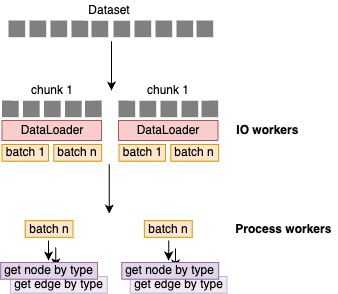

The diagram above was exported from draw.io. Its source (the exported page's mxGraphModel, read from the mxfile embedded in the PNG):
<mxGraphModel dx="394" dy="1551" grid="0" gridSize="10" guides="1" tooltips="1" connect="1" arrows="1" fold="1" page="1" pageScale="1" pageWidth="850" pageHeight="1100" math="0" shadow="0">
  <root>
    <mxCell id="0" />
    <mxCell id="1" parent="0" />
    <mxCell id="67" value="" style="endArrow=classic;html=1;" edge="1" parent="1">
      <mxGeometry width="50" height="50" relative="1" as="geometry">
        <mxPoint x="207.00000000000006" y="-792" as="sourcePoint" />
        <mxPoint x="207.00000000000006" y="-772" as="targetPoint" />
      </mxGeometry>
    </mxCell>
    <mxCell id="66" value="" style="endArrow=classic;html=1;" edge="1" parent="1">
      <mxGeometry width="50" height="50" relative="1" as="geometry">
        <mxPoint x="87.34" y="-793" as="sourcePoint" />
        <mxPoint x="87.34" y="-773" as="targetPoint" />
      </mxGeometry>
    </mxCell>
    <mxCell id="64" value="get edge by type" style="rounded=0;whiteSpace=wrap;html=1;fillColor=#e1d5e7;strokeColor=#9673a6;opacity=50;" vertex="1" parent="1">
      <mxGeometry x="161.67000000000002" y="-764" width="96.83" height="16.67" as="geometry" />
    </mxCell>
    <mxCell id="63" value="get edge by type" style="rounded=0;whiteSpace=wrap;html=1;fillColor=#e1d5e7;strokeColor=#9673a6;opacity=50;" vertex="1" parent="1">
      <mxGeometry x="41.92000000000001" y="-764" width="96.83" height="16.67" as="geometry" />
    </mxCell>
    <mxCell id="3" value="" style="whiteSpace=wrap;html=1;aspect=fixed;fillColor=#808080;strokeColor=none;container=0;rotation=90;" parent="1" vertex="1">
      <mxGeometry x="228" y="-1019.9966666666669" width="16.67" height="16.67" as="geometry" />
    </mxCell>
    <mxCell id="4" value="" style="whiteSpace=wrap;html=1;aspect=fixed;fillColor=#808080;strokeColor=none;container=0;rotation=90;" parent="1" vertex="1">
      <mxGeometry x="208" y="-1019.9966666666669" width="16.666666666666664" height="16.666666666666664" as="geometry" />
    </mxCell>
    <mxCell id="5" value="" style="whiteSpace=wrap;html=1;aspect=fixed;fillColor=#808080;strokeColor=none;container=0;rotation=90;" parent="1" vertex="1">
      <mxGeometry x="187" y="-1019.9966666666669" width="16.666666666666664" height="16.666666666666664" as="geometry" />
    </mxCell>
    <mxCell id="6" value="" style="whiteSpace=wrap;html=1;aspect=fixed;fillColor=#808080;strokeColor=none;container=0;rotation=90;" parent="1" vertex="1">
      <mxGeometry x="166" y="-1019.9966666666669" width="16.666666666666664" height="16.666666666666664" as="geometry" />
    </mxCell>
    <mxCell id="7" value="" style="whiteSpace=wrap;html=1;aspect=fixed;fillColor=#808080;strokeColor=none;container=0;rotation=90;" parent="1" vertex="1">
      <mxGeometry x="145" y="-1019.9966666666669" width="16.666666666666664" height="16.666666666666664" as="geometry" />
    </mxCell>
    <mxCell id="8" value="" style="whiteSpace=wrap;html=1;aspect=fixed;fillColor=#808080;strokeColor=none;container=0;rotation=90;" parent="1" vertex="1">
      <mxGeometry x="123" y="-1019.9966666666669" width="16.666666666666664" height="16.666666666666664" as="geometry" />
    </mxCell>
    <mxCell id="9" value="" style="whiteSpace=wrap;html=1;aspect=fixed;fillColor=#808080;strokeColor=none;container=0;rotation=90;" parent="1" vertex="1">
      <mxGeometry x="103" y="-1019.9966666666669" width="16.666666666666664" height="16.666666666666664" as="geometry" />
    </mxCell>
    <mxCell id="10" value="" style="whiteSpace=wrap;html=1;aspect=fixed;fillColor=#808080;strokeColor=none;container=0;rotation=90;" parent="1" vertex="1">
      <mxGeometry x="82" y="-1019.9966666666669" width="16.666666666666664" height="16.666666666666664" as="geometry" />
    </mxCell>
    <mxCell id="11" value="" style="whiteSpace=wrap;html=1;aspect=fixed;fillColor=#808080;strokeColor=none;container=0;rotation=90;" parent="1" vertex="1">
      <mxGeometry x="61" y="-1019.9966666666669" width="16.666666666666664" height="16.666666666666664" as="geometry" />
    </mxCell>
    <mxCell id="12" value="" style="whiteSpace=wrap;html=1;aspect=fixed;fillColor=#808080;strokeColor=none;container=0;rotation=90;" parent="1" vertex="1">
      <mxGeometry x="40" y="-1019.9966666666669" width="16.666666666666664" height="16.666666666666664" as="geometry" />
    </mxCell>
    <mxCell id="14" value="Dataset" style="rounded=0;whiteSpace=wrap;html=1;strokeColor=none;" parent="1" vertex="1">
      <mxGeometry x="116" y="-1040" width="50" height="20" as="geometry" />
    </mxCell>
    <mxCell id="15" value="" style="whiteSpace=wrap;html=1;aspect=fixed;fillColor=#808080;strokeColor=none;container=0;rotation=90;" parent="1" vertex="1">
      <mxGeometry x="233" y="-939.9966666666669" width="16.67" height="16.67" as="geometry" />
    </mxCell>
    <mxCell id="16" value="" style="whiteSpace=wrap;html=1;aspect=fixed;fillColor=#808080;strokeColor=none;container=0;rotation=90;" parent="1" vertex="1">
      <mxGeometry x="213" y="-939.9966666666669" width="16.666666666666664" height="16.666666666666664" as="geometry" />
    </mxCell>
    <mxCell id="17" value="" style="whiteSpace=wrap;html=1;aspect=fixed;fillColor=#808080;strokeColor=none;container=0;rotation=90;" parent="1" vertex="1">
      <mxGeometry x="192" y="-939.9966666666669" width="16.666666666666664" height="16.666666666666664" as="geometry" />
    </mxCell>
    <mxCell id="18" value="" style="whiteSpace=wrap;html=1;aspect=fixed;fillColor=#808080;strokeColor=none;container=0;rotation=90;" parent="1" vertex="1">
      <mxGeometry x="171" y="-939.9966666666669" width="16.666666666666664" height="16.666666666666664" as="geometry" />
    </mxCell>
    <mxCell id="19" value="" style="whiteSpace=wrap;html=1;aspect=fixed;fillColor=#808080;strokeColor=none;container=0;rotation=90;" parent="1" vertex="1">
      <mxGeometry x="150" y="-939.9966666666669" width="16.666666666666664" height="16.666666666666664" as="geometry" />
    </mxCell>
    <mxCell id="20" value="" style="whiteSpace=wrap;html=1;aspect=fixed;fillColor=#808080;strokeColor=none;container=0;rotation=90;" parent="1" vertex="1">
      <mxGeometry x="116.5" y="-939.9966666666669" width="16.666666666666664" height="16.666666666666664" as="geometry" />
    </mxCell>
    <mxCell id="21" value="" style="whiteSpace=wrap;html=1;aspect=fixed;fillColor=#808080;strokeColor=none;container=0;rotation=90;" parent="1" vertex="1">
      <mxGeometry x="96.5" y="-939.9966666666669" width="16.666666666666664" height="16.666666666666664" as="geometry" />
    </mxCell>
    <mxCell id="22" value="" style="whiteSpace=wrap;html=1;aspect=fixed;fillColor=#808080;strokeColor=none;container=0;rotation=90;" parent="1" vertex="1">
      <mxGeometry x="75.5" y="-939.9966666666669" width="16.666666666666664" height="16.666666666666664" as="geometry" />
    </mxCell>
    <mxCell id="23" value="" style="whiteSpace=wrap;html=1;aspect=fixed;fillColor=#808080;strokeColor=none;container=0;rotation=90;" parent="1" vertex="1">
      <mxGeometry x="54.5" y="-939.9966666666669" width="16.666666666666664" height="16.666666666666664" as="geometry" />
    </mxCell>
    <mxCell id="24" value="" style="whiteSpace=wrap;html=1;aspect=fixed;fillColor=#808080;strokeColor=none;container=0;rotation=90;" parent="1" vertex="1">
      <mxGeometry x="33.5" y="-939.9966666666669" width="16.666666666666664" height="16.666666666666664" as="geometry" />
    </mxCell>
    <mxCell id="25" value="chunk 1" style="rounded=0;whiteSpace=wrap;html=1;strokeColor=none;" parent="1" vertex="1">
      <mxGeometry x="43.83" y="-960" width="80" height="20" as="geometry" />
    </mxCell>
    <mxCell id="26" value="chunk 1" style="rounded=0;whiteSpace=wrap;html=1;strokeColor=none;" parent="1" vertex="1">
      <mxGeometry x="160.32999999999998" y="-960" width="80" height="20" as="geometry" />
    </mxCell>
    <mxCell id="28" value="DataLoader" style="rounded=0;whiteSpace=wrap;html=1;fillColor=#f8cecc;strokeColor=#b85450;" parent="1" vertex="1">
      <mxGeometry x="33.5" y="-920" width="99.5" height="20" as="geometry" />
    </mxCell>
    <mxCell id="29" value="DataLoader" style="rounded=0;whiteSpace=wrap;html=1;fillColor=#f8cecc;strokeColor=#b85450;" parent="1" vertex="1">
      <mxGeometry x="150" y="-920" width="99.5" height="20" as="geometry" />
    </mxCell>
    <mxCell id="30" value="" style="endArrow=classic;html=1;" parent="1" edge="1">
      <mxGeometry width="50" height="50" relative="1" as="geometry">
        <mxPoint x="142.99999999999994" y="-999.33" as="sourcePoint" />
        <mxPoint x="143" y="-950" as="targetPoint" />
      </mxGeometry>
    </mxCell>
    <mxCell id="31" value="&lt;b&gt;IO workers&amp;nbsp;&lt;/b&gt;" style="rounded=0;whiteSpace=wrap;html=1;strokeColor=none;" parent="1" vertex="1">
      <mxGeometry x="265" y="-916" width="72" height="12" as="geometry" />
    </mxCell>
    <mxCell id="46" value="batch 1" style="rounded=0;whiteSpace=wrap;html=1;fillColor=#ffe6cc;strokeColor=#d79b00;" parent="1" vertex="1">
      <mxGeometry x="33.5" y="-896" width="46.5" height="16.67" as="geometry" />
    </mxCell>
    <mxCell id="47" value="batch n" style="rounded=0;whiteSpace=wrap;html=1;fillColor=#ffe6cc;strokeColor=#d79b00;" parent="1" vertex="1">
      <mxGeometry x="85.34" y="-896" width="47.83" height="16.67" as="geometry" />
    </mxCell>
    <mxCell id="48" value="&lt;b&gt;Process workers&amp;nbsp;&lt;/b&gt;" style="rounded=0;whiteSpace=wrap;html=1;strokeColor=none;" parent="1" vertex="1">
      <mxGeometry x="265" y="-819.66" width="104" height="16.5" as="geometry" />
    </mxCell>
    <mxCell id="49" value="batch 1" style="rounded=0;whiteSpace=wrap;html=1;fillColor=#ffe6cc;strokeColor=#d79b00;" parent="1" vertex="1">
      <mxGeometry x="150.5" y="-896" width="46.5" height="16.67" as="geometry" />
    </mxCell>
    <mxCell id="50" value="batch n" style="rounded=0;whiteSpace=wrap;html=1;fillColor=#ffe6cc;strokeColor=#d79b00;" parent="1" vertex="1">
      <mxGeometry x="202.34" y="-896" width="47.83" height="16.67" as="geometry" />
    </mxCell>
    <mxCell id="51" value="" style="endArrow=classic;html=1;" parent="1" edge="1">
      <mxGeometry width="50" height="50" relative="1" as="geometry">
        <mxPoint x="140.75999999999993" y="-876.24" as="sourcePoint" />
        <mxPoint x="140.75999999999993" y="-826.91" as="targetPoint" />
      </mxGeometry>
    </mxCell>
    <mxCell id="54" value="batch n" style="rounded=0;whiteSpace=wrap;html=1;fillColor=#ffe6cc;strokeColor=#d79b00;" parent="1" vertex="1">
      <mxGeometry x="56.67" y="-819.83" width="47.83" height="16.67" as="geometry" />
    </mxCell>
    <mxCell id="56" value="batch n" style="rounded=0;whiteSpace=wrap;html=1;fillColor=#ffe6cc;strokeColor=#d79b00;" parent="1" vertex="1">
      <mxGeometry x="175.83" y="-819.83" width="47.83" height="16.67" as="geometry" />
    </mxCell>
    <mxCell id="59" value="" style="endArrow=classic;html=1;" parent="1" edge="1">
      <mxGeometry width="50" height="50" relative="1" as="geometry">
        <mxPoint x="79.99999999999999" y="-800" as="sourcePoint" />
        <mxPoint x="80" y="-780" as="targetPoint" />
      </mxGeometry>
    </mxCell>
    <mxCell id="60" value="" style="endArrow=classic;html=1;" parent="1" edge="1">
      <mxGeometry width="50" height="50" relative="1" as="geometry">
        <mxPoint x="200.12999999999997" y="-800" as="sourcePoint" />
        <mxPoint x="200.13000000000002" y="-780" as="targetPoint" />
      </mxGeometry>
    </mxCell>
    <mxCell id="61" value="get node by type" style="rounded=0;whiteSpace=wrap;html=1;fillColor=#e1d5e7;strokeColor=#9673a6;" parent="1" vertex="1">
      <mxGeometry x="32.17" y="-778" width="96.83" height="16.67" as="geometry" />
    </mxCell>
    <mxCell id="62" value="get node by type" style="rounded=0;whiteSpace=wrap;html=1;fillColor=#e1d5e7;strokeColor=#9673a6;" parent="1" vertex="1">
      <mxGeometry x="153.33999999999997" y="-778" width="96.83" height="16.67" as="geometry" />
    </mxCell>
  </root>
</mxGraphModel>